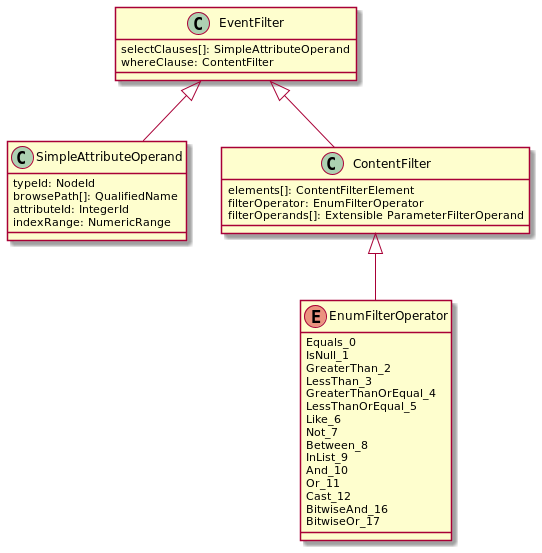

The diagram above was rendered by PlantUML. Its source (embedded in the PNG):
@startuml


class EventFilter {
selectClauses[]: SimpleAttributeOperand
whereClause: ContentFilter
}

class SimpleAttributeOperand {
   typeId: NodeId
   browsePath[]: QualifiedName
   attributeId: IntegerId
   indexRange: NumericRange
}

class ContentFilter {
    elements[]: ContentFilterElement
    filterOperator: EnumFilterOperator
    filterOperands[]: Extensible ParameterFilterOperand
}


enum EnumFilterOperator {
Equals_0
IsNull_1
GreaterThan_2
LessThan_3
GreaterThanOrEqual_4
LessThanOrEqual_5
Like_6
Not_7
Between_8
InList_9
And_10
Or_11
Cast_12
BitwiseAnd_16
BitwiseOr_17
}

EventFilter <|--  SimpleAttributeOperand
EventFilter <|--  ContentFilter
ContentFilter <|-- EnumFilterOperator

@enduml